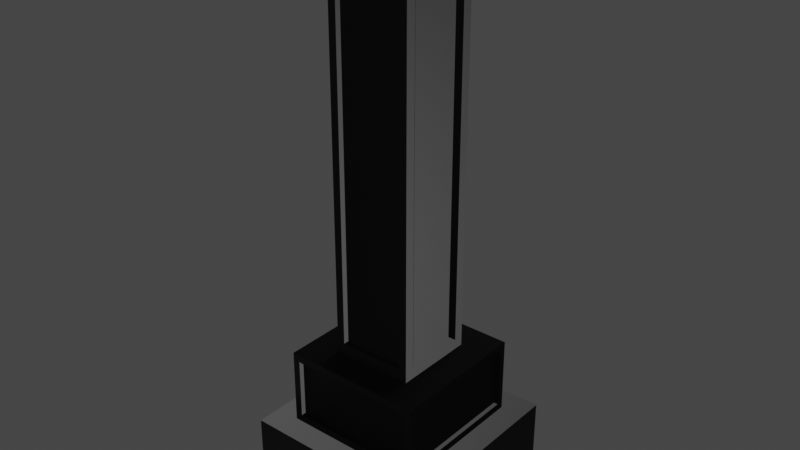 # Source: mezar_4.blend  (saved by Blender 3.6.13; exported with 4.5.12 LTS)
import bpy
from mathutils import Matrix  # noqa: F401  (used for matrix-valued properties, if any)

bpy.ops.wm.read_factory_settings(use_empty=True)
scene = bpy.context.scene
scene.name = 'Scene'

# ---- collections
col_collection = bpy.data.collections.new('Collection'); scene.collection.children.link(col_collection)

# ---- images (referenced by path relative to the original .blend; pixels are not part of the script)
import os
ASSET_DIR = os.environ.get("B2B_ASSET_DIR", "")  # directory of the original .blend (textures are referenced by path, not embedded)
HERE = os.path.dirname(os.path.abspath(__file__))  # packed textures are extracted next to this script under _unpacked/

def load_image(name, relpath, width, height, colorspace="sRGB"):
    """Load a texture the original file referenced (path relative to the .blend, or extracted next to this script)."""
    p = next((c for c in (os.path.join(HERE, relpath), os.path.join(ASSET_DIR, relpath)) if relpath and os.path.exists(c)), "")
    if p:
        img = bpy.data.images.load(p, check_existing=True)
        img.name = name
    else:  # same state as the original file: an image datablock whose file is absent (Cycles renders it pink)
        img = bpy.data.images.new(name, width, height)
        img.source = "FILE"
        img.filepath = "//" + (relpath or name)
    img.colorspace_settings.name = colorspace
    return img
img_4k_statuaretto___polished___marble_displacement_png = load_image('4K_statuaretto___polished___marble_displacement.png', '4K_statuaretto___polished___marble_displacement.png', 1024, 1024, 'Non-Color')
img_4k_statuaretto___polished___marble_diffuse_png = load_image('4K_statuaretto___polished___marble_diffuse.png', '4K_statuaretto___polished___marble_diffuse.png', 1024, 1024, 'sRGB')
img_4k_statuaretto___polished___marble_specular_png = load_image('4K_statuaretto___polished___marble_specular.png', '4K_statuaretto___polished___marble_specular.png', 1024, 1024, 'Non-Color')
img_4k_statuaretto___polished___marble_normal_png = load_image('4K_statuaretto___polished___marble_normal.png', '4K_statuaretto___polished___marble_normal.png', 1024, 1024, 'Non-Color')
img_4k_statuaretto___polished___marble_ao_png = load_image('4K_statuaretto___polished___marble_ao.png', '4K_statuaretto___polished___marble_ao.png', 1024, 1024, 'Non-Color')

# ---- materials (node trees are filled in below, after node groups)
mat_material_001 = bpy.data.materials.new('Material.001')
mat_material_001.use_transparent_shadow = False

# ---- node groups
ng_auto_smooth = bpy.data.node_groups.new('Auto Smooth', 'GeometryNodeTree')
_s = ng_auto_smooth.interface.new_socket(name='Geometry', in_out='OUTPUT', socket_type='NodeSocketGeometry')
_s = ng_auto_smooth.interface.new_socket(name='Geometry', in_out='INPUT', socket_type='NodeSocketGeometry')
_s = ng_auto_smooth.interface.new_socket(name='Angle', in_out='INPUT', socket_type='NodeSocketFloat')
_s.subtype = 'ANGLE'
_s.min_value = 0.0
_s.max_value = 3.142
ng_auto_smooth.is_modifier = True
_N = ng_auto_smooth.nodes; _L = ng_auto_smooth.links
n0 = _N.new('NodeGroupOutput'); n0.name = 'Group Output'; n0.location = (480, -100)
n1 = _N.new('NodeGroupInput'); n1.name = 'Group Input'; n1.location = (-420, -300)
n2 = _N.new('NodeGroupInput'); n2.name = 'Group Input.001'; n2.location = (-60, -100)
n3 = _N.new('GeometryNodeSetShadeSmooth'); n3.name = 'Set Shade Smooth'; n3.location = (120, -100)
n3.domain = 'EDGE'
n4 = _N.new('GeometryNodeSetShadeSmooth'); n4.name = 'Set Shade Smooth.001'; n4.location = (300, -100)
n5 = _N.new('GeometryNodeInputMeshEdgeAngle'); n5.name = 'Edge Angle'; n5.location = (-420, -220)
n6 = _N.new('GeometryNodeInputEdgeSmooth'); n6.name = 'Is Edge Smooth'; n6.location = (-60, -160)
n7 = _N.new('GeometryNodeInputShadeSmooth'); n7.name = 'Is Face Smooth'; n7.location = (-240, -340)
n8 = _N.new('FunctionNodeBooleanMath'); n8.name = 'Boolean Math'; n8.location = (-60, -220)
n9 = _N.new('FunctionNodeCompare'); n9.name = 'Compare'; n9.location = (-240, -180)
n9.operation = 'LESS_EQUAL'
_L.new(n5.outputs[0], n9.inputs[0])
_L.new(n4.outputs[0], n0.inputs[0])
_L.new(n1.outputs[1], n9.inputs[1])
_L.new(n9.outputs[0], n8.inputs[0])
_L.new(n7.outputs[0], n8.inputs[1])
_L.new(n2.outputs[0], n3.inputs[0])
_L.new(n6.outputs[0], n3.inputs[1])
_L.new(n3.outputs[0], n4.inputs[0])
_L.new(n8.outputs[0], n3.inputs[2])
n0.is_active_output = True

# ---- material node trees
mat_material_001.use_nodes = True; mat_material_001.node_tree.nodes.clear()
_N = mat_material_001.node_tree.nodes; _L = mat_material_001.node_tree.links
n0 = _N.new('ShaderNodeOutputMaterial'); n0.name = 'Material Output'; n0.location = (422, 300)
n1 = _N.new('ShaderNodeBsdfPrincipled'); n1.name = 'Principled BSDF'; n1.location = (132, 300)
n1.distribution = 'GGX'
n1.subsurface_method = 'RANDOM_WALK_SKIN'
n1.inputs[3].default_value = 1.45
n1.inputs[27].default_value = (0.0, 0.0, 0.0, 1.0)
n1.inputs[28].default_value = 1.0
n2 = _N.new('ShaderNodeTexImage'); n2.name = 'Image Texture'; n2.location = (88, -1160)
n2.label = 'Displacement'
n2.image = img_4k_statuaretto___polished___marble_displacement_png
n3 = _N.new('ShaderNodeDisplacement'); n3.name = 'Displacement'; n3.location = (110, -400)
n3.inputs[2].default_value = 1.0
n4 = _N.new('ShaderNodeTexImage'); n4.name = 'Image Texture.001'; n4.location = (88, -320)
n4.label = 'Base Color'
n4.image = img_4k_statuaretto___polished___marble_diffuse_png
n5 = _N.new('ShaderNodeTexImage'); n5.name = 'Image Texture.002'; n5.location = (88, -600)
n5.label = 'Specular'
n5.image = img_4k_statuaretto___polished___marble_specular_png
n6 = _N.new('ShaderNodeTexImage'); n6.name = 'Image Texture.003'; n6.location = (88, -880)
n6.label = 'Normal'
n6.image = img_4k_statuaretto___polished___marble_normal_png
n7 = _N.new('ShaderNodeNormalMap'); n7.name = 'Normal Map'; n7.location = (-240, -340)
n8 = _N.new('ShaderNodeTexImage'); n8.name = 'Image Texture.004'; n8.location = (88, -40)
n8.label = 'Ambient Occlusion'
n8.image = img_4k_statuaretto___polished___marble_ao_png
n9 = _N.new('ShaderNodeMapping'); n9.name = 'Mapping'; n9.location = (230, -40)
n10 = _N.new('NodeReroute'); n10.name = 'Reroute'; n10.location = (38, -710)
n10.width = 16
n10.socket_idname = 'NodeSocketVector'
n11 = _N.new('ShaderNodeTexCoord'); n11.name = 'Texture Coordinate'; n11.location = (30, -40)
n12 = _N.new('NodeFrame'); n12.name = 'Frame'; n12.location = (-1270, 340)
n12.label = 'Mapping'
n12.width = 400
n13 = _N.new('NodeFrame'); n13.name = 'Frame.001'; n13.location = (-628, 540)
n13.label = 'Textures'
n13.width = 358
n14 = _N.new('ShaderNodeValToRGB'); n14.name = 'Color Ramp'; n14.location = (-188, 187)
while len(n14.color_ramp.elements) > 1: n14.color_ramp.elements.remove(n14.color_ramp.elements[-1])
n14.color_ramp.elements[0].position = 0.4; n14.color_ramp.elements[0].color = (0.0, 0.0, 0.0, 1.0)
_e = n14.color_ramp.elements.new(1.0); _e.color = (1.0, 1.0, 1.0, 1.0)
n2.parent = n13
n4.parent = n13
n5.parent = n13
n6.parent = n13
n8.parent = n13
n9.parent = n12
n10.parent = n13
n11.parent = n12
_L.new(n1.outputs[0], n0.inputs[0])
_L.new(n2.outputs[0], n3.inputs[0])
_L.new(n3.outputs[0], n0.inputs[2])
_L.new(n14.outputs[0], n1.inputs[0])
_L.new(n5.outputs[0], n1.inputs[13])
_L.new(n6.outputs[0], n7.inputs[1])
_L.new(n7.outputs[0], n1.inputs[5])
_L.new(n10.outputs[0], n8.inputs[0])
_L.new(n10.outputs[0], n4.inputs[0])
_L.new(n10.outputs[0], n5.inputs[0])
_L.new(n10.outputs[0], n6.inputs[0])
_L.new(n10.outputs[0], n2.inputs[0])
_L.new(n9.outputs[0], n10.inputs[0])
_L.new(n11.outputs[2], n9.inputs[0])
_L.new(n4.outputs[0], n14.inputs[0])
n0.is_active_output = True

# ---- world
world_world = bpy.data.worlds.new('World'); scene.world = world_world
world_world.use_nodes = True; world_world.node_tree.nodes.clear()
_N = world_world.node_tree.nodes; _L = world_world.node_tree.links
n0 = _N.new('ShaderNodeOutputWorld'); n0.name = 'World Output'; n0.location = (300, 300)
n1 = _N.new('ShaderNodeBackground'); n1.name = 'Background'; n1.location = (10, 300)
n1.inputs[0].default_value = (0.05088, 0.05088, 0.05088, 1.0)
_L.new(n1.outputs[0], n0.inputs[0])
n0.is_active_output = True
world_world.color = (0.05088, 0.05088, 0.05088)
world_world.use_sun_shadow = False
world_world.sun_shadow_jitter_overblur = 0.0

# ---- meshes
me_cube_004 = bpy.data.meshes.new('Cube.004')
me_cube_004.from_pydata([(-9.956, -0.7405, -1.274), (-9.709, -0.5504, -0.6901), (-9.956, 0.7405, -1.274), (-9.707, 0.5504, -0.6879), (-8.475, -0.7405, -1.274), (-8.721, -0.5504, -0.6901), (-8.475, 0.7405, -1.274), (-8.665, 0.4928, -0.689), (-9.956, -0.7405, -0.7467), (-9.956, 0.7405, -0.7467), (-8.475, 0.7405, -0.7467), (-8.475, -0.7405, -0.7467), (-9.473, -0.3203, -0.0733), (-9.452, 0.3203, -0.076), (-8.895, 0.2441, -0.08296), (-8.957, -0.3203, -0.0733), (-9.709, -0.5504, -0.2158), (-9.707, 0.5504, -0.218), (-8.665, 0.4928, -0.2168), (-8.721, -0.5504, -0.2158), (-9.443, -0.3042, 2.771), (-9.437, 0.3032, 2.773), (-8.914, 0.2086, 2.776), (-8.988, -0.3042, 2.771), (-9.334, -0.1955, 2.947), (-9.33, 0.1966, 2.946), (-9.016, 0.1065, 2.942), (-9.096, -0.1955, 2.947), (-8.914, -0.2086, 2.776), (-9.521, -0.2349, 2.769), (-9.016, -0.1065, 2.942), (-9.409, -0.1237, 2.949), (-8.988, -0.2627, 2.771), (-9.443, -0.2627, 2.771), (-9.096, -0.154, 2.947), (-9.334, -0.154, 2.947), (-8.994, 0.3032, 2.773), (-8.957, -0.3203, 2.656), (-9.1, 0.1966, 2.946), (-9.036, -0.1795, 2.973), (-9.521, 0.2349, 2.769), (-8.895, 0.2441, 2.669), (-9.409, 0.1237, 2.949), (-9.036, 0.1795, 2.973), (-9.473, -0.3203, 2.656), (-9.452, 0.3203, 2.662), (-9.395, -0.1795, 2.973), (-9.395, 0.1795, 2.973), (-9.492, -0.2349, 2.769), (-9.492, 0.2349, 2.769), (-9.381, -0.1237, 2.949), (-9.381, 0.1237, 2.949), (-9.437, 0.2727, 2.773), (-8.994, 0.2727, 2.773), (-9.33, 0.1662, 2.946), (-9.1, 0.1662, 2.946), (-8.937, 0.2086, 2.776), (-8.937, -0.2086, 2.776), (-9.039, 0.1065, 2.942), (-9.039, -0.1065, 2.942), (-8.895, -0.2441, -0.08296), (-9.535, -0.2319, -0.07082), (-8.895, -0.2441, 2.669), (-9.535, -0.2319, 2.657), (-8.957, -0.2761, -0.0733), (-9.473, -0.2761, -0.0733), (-8.957, -0.2761, 2.656), (-9.473, -0.2761, 2.656), (-8.978, 0.3203, -0.076), (-8.895, -0.3203, -0.1592), (-8.978, 0.3203, 2.662), (-8.895, -0.3203, 2.745), (-9.535, 0.2319, -0.07082), (-8.895, 0.3203, -0.1592), (-9.535, 0.2319, 2.657), (-8.895, 0.3203, 2.745), (-9.535, -0.3203, -0.1592), (-9.535, 0.3203, -0.1592), (-9.535, -0.3203, 2.745), (-9.535, 0.3203, 2.745), (-9.495, -0.2319, -0.07082), (-9.495, 0.2319, -0.07082), (-9.495, -0.2319, 2.657), (-9.495, 0.2319, 2.657), (-8.958, 0.2441, -0.08296), (-8.958, -0.2441, -0.08296), (-8.958, 0.2441, 2.669), (-8.958, -0.2441, 2.669), (-9.452, 0.2438, -0.076), (-8.978, 0.2438, -0.076), (-9.452, 0.2438, 2.662), (-8.978, 0.2438, 2.662), (-8.665, -0.4928, -0.689), (-9.766, -0.4932, -0.6895), (-8.665, -0.4928, -0.2168), (-9.766, -0.4932, -0.2164), (-8.724, 0.5504, -0.6879), (-8.665, -0.5504, -0.7467), (-8.724, 0.5504, -0.218), (-8.665, -0.5504, -0.1592), (-9.766, 0.4932, -0.6895), (-8.665, 0.5504, -0.7467), (-9.766, 0.4932, -0.2164), (-8.665, 0.5504, -0.1592), (-9.766, -0.5504, -0.7467), (-9.766, 0.5504, -0.7467), (-9.766, -0.5504, -0.1592), (-9.766, 0.5504, -0.1592), (-9.732, -0.4932, -0.6895), (-9.732, 0.4932, -0.6895), (-9.732, -0.4932, -0.2164), (-9.732, 0.4932, -0.2164), (-9.707, 0.5171, -0.6879), (-8.724, 0.5171, -0.6879), (-9.707, 0.5171, -0.218), (-8.724, 0.5171, -0.218), (-8.698, 0.4928, -0.689), (-8.698, -0.4928, -0.689), (-8.698, 0.4928, -0.2168), (-8.698, -0.4928, -0.2168), (-8.721, -0.5113, -0.6901), (-9.709, -0.5113, -0.6901), (-8.721, -0.5113, -0.2158), (-9.709, -0.5113, -0.2158)], [], [(0, 8, 9, 2), (2, 9, 10, 6), (6, 10, 11, 4), (4, 11, 8, 0), (2, 6, 4, 0), (19, 16, 123, 122), (104, 105, 9, 8), (105, 101, 10, 9), (101, 97, 11, 10), (97, 104, 8, 11), (15, 37, 66, 64), (98, 96, 113, 115), (94, 92, 117, 119), (93, 95, 110, 108), (76, 77, 107, 106), (77, 73, 103, 107), (73, 69, 99, 103), (69, 76, 106, 99), (21, 25, 54, 52), (13, 45, 90, 88), (14, 41, 86, 84), (72, 61, 80, 81), (43, 47, 46, 39), (26, 30, 59, 58), (42, 40, 49, 51), (24, 20, 33, 35), (23, 20, 78, 71), (24, 27, 39, 46), (27, 23, 71, 39), (20, 24, 46, 78), (33, 32, 34, 35), (27, 24, 35, 34), (23, 27, 34, 32), (20, 23, 32, 33), (22, 28, 71, 75), (30, 26, 43, 39), (26, 22, 75, 43), (28, 30, 39, 71), (21, 36, 75, 79), (38, 25, 47, 43), (25, 21, 79, 47), (36, 38, 43, 75), (29, 40, 79, 78), (42, 31, 46, 47), (40, 42, 47, 79), (31, 29, 78, 46), (49, 48, 50, 51), (40, 29, 48, 49), (29, 31, 50, 48), (31, 42, 51, 50), (53, 52, 54, 55), (36, 21, 52, 53), (38, 36, 53, 55), (25, 38, 55, 54), (57, 56, 58, 59), (22, 26, 58, 56), (28, 22, 56, 57), (30, 28, 57, 59), (15, 12, 76, 69), (44, 37, 71, 78), (37, 15, 69, 71), (12, 44, 78, 76), (65, 64, 66, 67), (12, 15, 64, 65), (44, 12, 65, 67), (37, 44, 67, 66), (14, 60, 69, 73), (62, 41, 75, 71), (60, 62, 71, 69), (41, 14, 73, 75), (13, 68, 73, 77), (70, 45, 79, 75), (45, 13, 77, 79), (68, 70, 75, 73), (61, 72, 77, 76), (74, 63, 78, 79), (63, 61, 76, 78), (72, 74, 79, 77), (81, 80, 82, 83), (74, 72, 81, 83), (63, 74, 83, 82), (61, 63, 82, 80), (85, 84, 86, 87), (41, 62, 87, 86), (62, 60, 85, 87), (60, 14, 84, 85), (89, 88, 90, 91), (68, 13, 88, 89), (70, 68, 89, 91), (45, 70, 91, 90), (5, 1, 104, 97), (16, 19, 99, 106), (19, 5, 97, 99), (1, 16, 106, 104), (7, 92, 97, 101), (94, 18, 103, 99), (92, 94, 99, 97), (18, 7, 101, 103), (3, 96, 101, 105), (98, 17, 107, 103), (17, 3, 105, 107), (96, 98, 103, 101), (93, 100, 105, 104), (102, 95, 106, 107), (95, 93, 104, 106), (100, 102, 107, 105), (109, 108, 110, 111), (100, 93, 108, 109), (102, 100, 109, 111), (95, 102, 111, 110), (113, 112, 114, 115), (17, 98, 115, 114), (3, 17, 114, 112), (96, 3, 112, 113), (117, 116, 118, 119), (92, 7, 116, 117), (7, 18, 118, 116), (18, 94, 119, 118), (121, 120, 122, 123), (5, 19, 122, 120), (1, 5, 120, 121), (16, 1, 121, 123)])
me_cube_004.polygons.foreach_set('use_smooth', [True] * 122)
_uv = me_cube_004.uv_layers.new(name='UVMap')
_uv.uv.foreach_set('vector', [0.3582, 0.824, 0.2644, 0.824, 0.2644, 0.5596, 0.3582, 0.5596, 0.9095, 0.7544, 0.8157, 0.7544, 0.8157, 0.4899, 0.9095, 0.4899, 0.8157, 0.7544, 0.7219, 0.7544, 0.7219, 0.4899, 0.8157, 0.4899, 0.452, 0.824, 0.3582, 0.824, 0.3582, 0.5596, 0.452, 0.5596, 0.7219, 0.7544, 0.4575, 0.7544, 0.4575, 0.4899, 0.7219, 0.4899, 0.9679, 0.9307, 0.9679, 0.7544, 0.9748, 0.7544, 0.9748, 0.9307, 0.03394, 0.5935, 0.03394, 0.7901, 0.0, 0.824, 0.0, 0.5596, 0.03394, 0.7901, 0.2305, 0.7901, 0.2644, 0.824, 0.0, 0.824, 0.2305, 0.7901, 0.2305, 0.5935, 0.2644, 0.5596, 0.2644, 0.824, 0.2305, 0.5935, 0.03394, 0.5935, 0.0, 0.5596, 0.2644, 0.5596, 0.862, 0.4859, 0.862, 0.0, 0.8698, 0.0, 0.8698, 0.4859, 0.2952, 0.824, 0.2952, 0.9077, 0.2892, 0.9077, 0.2892, 0.824, 0.2774, 0.824, 0.2774, 0.9081, 0.2714, 0.9081, 0.2714, 0.824, 0.2584, 0.9083, 0.2584, 0.824, 0.2644, 0.824, 0.2644, 0.9083, 0.4986, 0.9098, 0.6129, 0.9098, 0.654, 0.9509, 0.4575, 0.9509, 0.6129, 0.9098, 0.6129, 0.7955, 0.654, 0.7544, 0.654, 0.9509, 0.6129, 0.7955, 0.4986, 0.7955, 0.4575, 0.7544, 0.654, 0.7544, 0.4986, 0.7955, 0.4986, 0.9098, 0.4575, 0.9509, 0.4575, 0.7544, 0.4413, 0.9012, 0.4413, 0.8663, 0.4458, 0.8633, 0.4458, 0.8983, 0.8268, 0.4875, 0.8268, 0.0, 0.8404, 0.0, 0.8404, 0.4875, 0.6406, 0.4899, 0.6406, 0.0, 0.6519, 0.0, 0.6519, 0.4899, 0.2952, 0.9069, 0.2952, 0.824, 0.3024, 0.824, 0.3024, 0.9069, 0.4297, 0.9672, 0.3656, 0.9672, 0.3656, 0.9031, 0.4297, 0.9031, 0.453, 0.8792, 0.453, 0.8412, 0.4571, 0.8412, 0.4571, 0.8792, 0.4458, 0.8268, 0.4458, 0.8633, 0.4416, 0.8605, 0.4416, 0.824, 0.452, 0.8281, 0.452, 0.8637, 0.4458, 0.8597, 0.4458, 0.824, 0.1309, 0.03767, 0.2122, 0.03767, 0.2287, 0.04252, 0.1144, 0.04252, 0.1928, 0.004852, 0.1503, 0.004852, 0.1395, 0.0, 0.2036, 0.0, 0.1503, 0.004852, 0.1309, 0.03767, 0.1144, 0.04252, 0.1395, 0.0, 0.2122, 0.03767, 0.1928, 0.004852, 0.2036, 0.0, 0.2287, 0.04252, 0.3424, 0.824, 0.3424, 0.9053, 0.3096, 0.8859, 0.3096, 0.8434, 0.3424, 0.8665, 0.3424, 0.824, 0.3498, 0.824, 0.3498, 0.8665, 0.4287, 0.8637, 0.4287, 0.8281, 0.4349, 0.824, 0.4349, 0.8597, 0.3582, 0.9053, 0.3582, 0.824, 0.3656, 0.824, 0.3656, 0.9053, 0.2487, 0.03668, 0.3232, 0.03668, 0.3431, 0.04252, 0.2287, 0.04252, 0.3049, 0.005844, 0.2669, 0.005844, 0.2539, 0.0, 0.318, 0.0, 0.2669, 0.005844, 0.2487, 0.03668, 0.2287, 0.04252, 0.2539, 0.0, 0.3232, 0.03668, 0.3049, 0.005844, 0.318, 0.0, 0.3431, 0.04252, 0.01765, 0.03735, 0.09672, 0.03735, 0.1144, 0.04252, 0.0, 0.04252, 0.07769, 0.005172, 0.03668, 0.005172, 0.02514, 0.0, 0.08922, 0.0, 0.03668, 0.005172, 0.01765, 0.03735, 0.0, 0.04252, 0.02514, 0.0, 0.09672, 0.03735, 0.07769, 0.005172, 0.08922, 0.0, 0.1144, 0.04252, 0.3583, 0.03806, 0.4422, 0.03806, 0.4575, 0.04252, 0.3431, 0.04252, 0.4224, 0.004467, 0.3782, 0.004467, 0.3683, 0.0, 0.4323, 0.0, 0.4422, 0.03806, 0.4224, 0.004467, 0.4323, 0.0, 0.4575, 0.04252, 0.3782, 0.004467, 0.3583, 0.03806, 0.3431, 0.04252, 0.3683, 0.0, 0.2239, 0.824, 0.2239, 0.9079, 0.1903, 0.8881, 0.1903, 0.8439, 0.4524, 0.6435, 0.4524, 0.5596, 0.4575, 0.5596, 0.4575, 0.6435, 0.4349, 0.8633, 0.4349, 0.8268, 0.4391, 0.824, 0.4391, 0.8605, 0.4571, 0.7971, 0.4571, 0.8412, 0.452, 0.8412, 0.452, 0.7971, 0.3978, 0.824, 0.3978, 0.9031, 0.3656, 0.8841, 0.3656, 0.8431, 0.4575, 0.6435, 0.4575, 0.7226, 0.452, 0.7226, 0.452, 0.6435, 0.4394, 0.8663, 0.4394, 0.9012, 0.4349, 0.8983, 0.4349, 0.8633, 0.3552, 0.824, 0.3552, 0.8651, 0.3498, 0.8651, 0.3498, 0.824, 0.4287, 0.824, 0.4287, 0.8985, 0.3978, 0.8803, 0.3978, 0.8423, 0.4458, 0.8995, 0.4458, 0.866, 0.4493, 0.8637, 0.4493, 0.8972, 0.4561, 0.7226, 0.4561, 0.7971, 0.452, 0.7971, 0.452, 0.7226, 0.4321, 0.866, 0.4321, 0.8995, 0.4287, 0.8972, 0.4287, 0.8637, 0.1255, 0.5443, 0.2176, 0.5443, 0.2287, 0.5596, 0.1144, 0.5596, 0.2176, 0.05844, 0.1255, 0.05844, 0.1144, 0.04252, 0.2287, 0.04252, 0.1255, 0.05844, 0.1255, 0.5443, 0.1144, 0.5596, 0.1144, 0.04252, 0.2176, 0.5443, 0.2176, 0.05844, 0.2287, 0.04252, 0.2287, 0.5596, 0.7439, 0.4859, 0.6519, 0.4859, 0.6519, 0.0, 0.7439, 0.0, 0.8842, 0.465, 0.8842, 0.3729, 0.8921, 0.3729, 0.8921, 0.465, 0.862, 0.0, 0.862, 0.4859, 0.8541, 0.4859, 0.8541, 0.0, 0.8921, 0.465, 0.8921, 0.3729, 0.9, 0.3729, 0.9, 0.465, 0.2423, 0.546, 0.3295, 0.546, 0.3431, 0.5596, 0.2287, 0.5596, 0.3295, 0.05609, 0.2423, 0.05609, 0.2287, 0.04252, 0.3431, 0.04252, 0.3295, 0.546, 0.3295, 0.05609, 0.3431, 0.04252, 0.3431, 0.5596, 0.2423, 0.05609, 0.2423, 0.546, 0.2287, 0.5596, 0.2287, 0.04252, 0.01485, 0.5448, 0.09952, 0.5448, 0.1144, 0.5596, 0.0, 0.5596, 0.09952, 0.05733, 0.01485, 0.05733, 0.0, 0.04252, 0.1144, 0.04252, 0.01485, 0.05733, 0.01485, 0.5448, 0.0, 0.5596, 0.0, 0.04252, 0.09952, 0.5448, 0.09952, 0.05733, 0.1144, 0.04252, 0.1144, 0.5596, 0.3589, 0.5439, 0.4417, 0.5439, 0.4575, 0.5596, 0.3431, 0.5596, 0.4417, 0.05825, 0.3589, 0.05825, 0.3431, 0.04252, 0.4575, 0.04252, 0.3589, 0.05825, 0.3589, 0.5439, 0.3431, 0.5596, 0.3431, 0.04252, 0.4417, 0.5439, 0.4417, 0.05825, 0.4575, 0.04252, 0.4575, 0.5596, 0.8268, 0.4856, 0.7439, 0.4856, 0.7439, 0.0, 0.8268, 0.0, 0.8842, 0.0, 0.8842, 0.4856, 0.877, 0.4856, 0.877, 0.0, 0.3096, 0.824, 0.3096, 0.9069, 0.3024, 0.9069, 0.3024, 0.824, 0.8698, 0.4856, 0.8698, 0.0, 0.877, 0.0, 0.877, 0.4856, 0.5446, 0.4899, 0.4575, 0.4899, 0.4575, 0.0, 0.5446, 0.0, 0.1677, 0.9112, 0.1677, 0.824, 0.179, 0.824, 0.179, 0.9112, 0.6406, 0.0, 0.6406, 0.4899, 0.6293, 0.4899, 0.6293, 0.0, 0.1903, 0.824, 0.1903, 0.9112, 0.179, 0.9112, 0.179, 0.824, 0.6293, 0.4875, 0.5446, 0.4875, 0.5446, 0.0, 0.6293, 0.0, 0.2375, 0.824, 0.2375, 0.9087, 0.2239, 0.9087, 0.2239, 0.824, 0.8541, 0.0, 0.8541, 0.4875, 0.8404, 0.4875, 0.8404, 0.0, 0.2512, 0.824, 0.2512, 0.9087, 0.2375, 0.9087, 0.2375, 0.824, 0.7486, 0.9408, 0.7486, 0.7645, 0.7586, 0.7544, 0.7586, 0.9509, 0.6641, 0.7645, 0.6641, 0.9408, 0.654, 0.9509, 0.654, 0.7544, 0.6641, 0.9408, 0.7486, 0.9408, 0.7586, 0.9509, 0.654, 0.9509, 0.7486, 0.7645, 0.6641, 0.7645, 0.654, 0.7544, 0.7586, 0.7544, 0.9576, 0.9406, 0.9576, 0.7647, 0.9679, 0.7544, 0.9679, 0.9509, 0.8735, 0.7647, 0.8735, 0.9406, 0.8632, 0.9509, 0.8632, 0.7544, 0.9576, 0.7647, 0.8735, 0.7647, 0.8632, 0.7544, 0.9679, 0.7544, 0.8735, 0.9406, 0.9576, 0.9406, 0.9679, 0.9509, 0.8632, 0.9509, 0.8528, 0.9404, 0.8528, 0.7649, 0.8632, 0.7544, 0.8632, 0.9509, 0.7691, 0.7649, 0.7691, 0.9404, 0.7586, 0.9509, 0.7586, 0.7544, 0.7691, 0.9404, 0.8528, 0.9404, 0.8632, 0.9509, 0.7586, 0.9509, 0.8528, 0.7649, 0.7691, 0.7649, 0.7586, 0.7544, 0.8632, 0.7544, 0.9786, 0.1863, 0.9786, 0.01022, 0.9888, -6.548e-10, 0.9888, 0.1966, 0.8944, 0.01022, 0.8944, 0.1863, 0.8842, 0.1966, 0.8842, 3.918e-09, 0.8944, 0.1863, 0.9786, 0.1863, 0.9888, 0.1966, 0.8842, 0.1966, 0.9786, 0.01022, 0.8944, 0.01022, 0.8842, 3.918e-09, 0.9888, -6.548e-10, 0.9937, 0.4899, 0.9937, 0.6661, 0.9095, 0.6661, 0.9095, 0.4899, 0.9748, 0.9305, 0.9748, 0.7544, 0.9808, 0.7544, 0.9808, 0.9305, 0.2584, 0.824, 0.2584, 0.9083, 0.2524, 0.9083, 0.2524, 0.824, 0.9817, 0.1966, 0.9817, 0.3727, 0.9757, 0.3727, 0.9757, 0.1966, 0.1677, 0.824, 0.1677, 0.9996, 0.08408, 0.9996, 0.08408, 0.824, 0.9927, 0.7544, 0.9927, 0.9299, 0.9868, 0.9299, 0.9868, 0.7544, 0.2833, 0.9077, 0.2833, 0.824, 0.2892, 0.824, 0.2892, 0.9077, 0.9936, 0.1966, 0.9936, 0.3721, 0.9876, 0.3721, 0.9876, 0.1966, 0.08408, 0.824, 0.08408, 1.0, 1.178e-08, 1.0, 4.094e-09, 0.824, 0.9868, 0.7544, 0.9868, 0.9303, 0.9808, 0.9303, 0.9808, 0.7544, 0.2774, 0.9081, 0.2774, 0.824, 0.2833, 0.824, 0.2833, 0.9081, 0.9817, 0.3725, 0.9817, 0.1966, 0.9876, 0.1966, 0.9876, 0.3725, 0.9687, 0.1966, 0.9687, 0.3729, 0.8842, 0.3729, 0.8842, 0.1966, 0.2644, 0.9085, 0.2644, 0.824, 0.2714, 0.824, 0.2714, 0.9085, 0.9687, 0.3729, 0.9687, 0.1966, 0.9757, 0.1966, 0.9757, 0.3729, 0.907, 0.3729, 0.907, 0.4573, 0.9, 0.4573, 0.9, 0.3729])
me_cube_004.materials.append(mat_material_001)
me_cube_004.update()

# ---- objects
ob_cube = bpy.data.objects.new('Cube', me_cube_004)

# ---- transforms, parenting, visibility, modifiers, constraints
ob_cube.location = (0.0, 0.0, 0.0)
_m = ob_cube.modifiers.new('Auto Smooth', 'NODES')
_m.node_group = ng_auto_smooth
_gi = [s.identifier for s in ng_auto_smooth.interface.items_tree if s.item_type == 'SOCKET' and s.in_out == 'INPUT']
_m[_gi[1]] = 0.5236  # Angle

# ---- collection membership
col_collection.objects.link(ob_cube)

# ---- scene / render settings (as saved in the file)
scene.frame_start = 1; scene.frame_end = 250; scene.frame_set(1)
scene.render.engine = 'BLENDER_EEVEE_NEXT'
scene.cycles.sampling_pattern = 'TABULATED_SOBOL'
scene.view_settings.view_transform = 'Filmic'
bpy.context.view_layer.update()

# ---- added for rendering (the .blend has no active camera and no usable light): camera, sun
cam_auto = bpy.data.cameras.new('AutoCamera')
cam_auto.lens = 50.0
cam_auto.sensor_width = 36.0
cam_auto.clip_end = 1000.0
ob_auto_camera = bpy.data.objects.new('AutoCamera', cam_auto)
scene.collection.objects.link(ob_auto_camera)
ob_auto_camera.location = (-4.83394, -5.25749, 4.35488)
ob_auto_camera.rotation_euler = (1.09748, -7.21219e-08, 0.694738)
scene.camera = ob_auto_camera
light_auto_sun = bpy.data.lights.new('AutoSun', 'SUN')
light_auto_sun.energy = 3.0
light_auto_sun.angle = 0.0523599
ob_auto_sun = bpy.data.objects.new('AutoSun', light_auto_sun)
scene.collection.objects.link(ob_auto_sun)
ob_auto_sun.rotation_euler = (0.872665, 0.174533, 0.523599)
bpy.context.view_layer.update()
